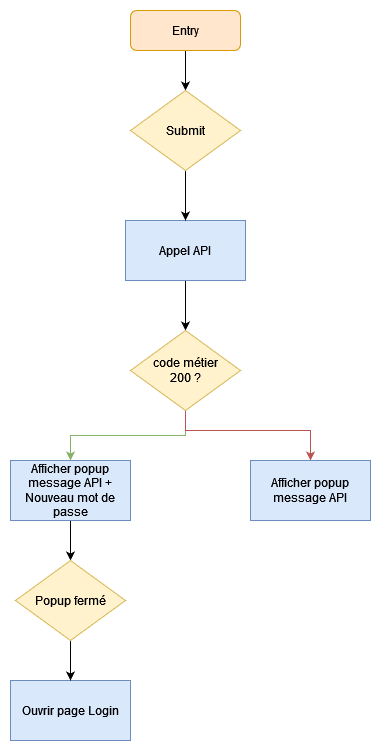

The diagram above was exported from draw.io. Its source (the exported page's mxGraphModel, read from the mxfile embedded in the PNG):
<mxGraphModel dx="1103" dy="595" grid="1" gridSize="10" guides="1" tooltips="1" connect="1" arrows="1" fold="1" page="1" pageScale="1" pageWidth="827" pageHeight="1169" math="0" shadow="0">
  <root>
    <mxCell id="0" />
    <mxCell id="1" parent="0" />
    <mxCell id="Xilz_2F9jT3U9AYOc_Qz-1" style="edgeStyle=orthogonalEdgeStyle;rounded=0;orthogonalLoop=1;jettySize=auto;html=1;" edge="1" parent="1" source="Xilz_2F9jT3U9AYOc_Qz-2" target="Xilz_2F9jT3U9AYOc_Qz-17">
      <mxGeometry relative="1" as="geometry" />
    </mxCell>
    <mxCell id="Xilz_2F9jT3U9AYOc_Qz-2" value="Entry" style="rounded=1;whiteSpace=wrap;html=1;fillColor=#ffe6cc;strokeColor=#d79b00;" vertex="1" parent="1">
      <mxGeometry x="340" y="70" width="110" height="40" as="geometry" />
    </mxCell>
    <mxCell id="Xilz_2F9jT3U9AYOc_Qz-3" style="edgeStyle=orthogonalEdgeStyle;rounded=0;orthogonalLoop=1;jettySize=auto;html=1;" edge="1" parent="1" source="Xilz_2F9jT3U9AYOc_Qz-4" target="Xilz_2F9jT3U9AYOc_Qz-7">
      <mxGeometry relative="1" as="geometry" />
    </mxCell>
    <mxCell id="Xilz_2F9jT3U9AYOc_Qz-4" value="Appel API" style="rounded=0;whiteSpace=wrap;html=1;fillColor=#dae8fc;strokeColor=#6c8ebf;" vertex="1" parent="1">
      <mxGeometry x="335" y="280" width="120" height="60" as="geometry" />
    </mxCell>
    <mxCell id="Xilz_2F9jT3U9AYOc_Qz-5" style="edgeStyle=orthogonalEdgeStyle;rounded=0;orthogonalLoop=1;jettySize=auto;html=1;fillColor=#d5e8d4;strokeColor=#82b366;" edge="1" parent="1" source="Xilz_2F9jT3U9AYOc_Qz-7" target="Xilz_2F9jT3U9AYOc_Qz-9">
      <mxGeometry relative="1" as="geometry" />
    </mxCell>
    <mxCell id="Xilz_2F9jT3U9AYOc_Qz-6" style="edgeStyle=orthogonalEdgeStyle;rounded=0;orthogonalLoop=1;jettySize=auto;html=1;entryX=0.5;entryY=0;entryDx=0;entryDy=0;fillColor=#f8cecc;strokeColor=#b85450;" edge="1" parent="1" source="Xilz_2F9jT3U9AYOc_Qz-7" target="Xilz_2F9jT3U9AYOc_Qz-15">
      <mxGeometry relative="1" as="geometry">
        <Array as="points">
          <mxPoint x="395" y="490" />
          <mxPoint x="520" y="490" />
        </Array>
      </mxGeometry>
    </mxCell>
    <mxCell id="Xilz_2F9jT3U9AYOc_Qz-7" value="&lt;div&gt;code métier&lt;/div&gt;&lt;div&gt;200 ?&lt;/div&gt;" style="rhombus;whiteSpace=wrap;html=1;fillColor=#fff2cc;strokeColor=#d6b656;" vertex="1" parent="1">
      <mxGeometry x="340" y="390" width="110" height="80" as="geometry" />
    </mxCell>
    <mxCell id="Xilz_2F9jT3U9AYOc_Qz-18" style="edgeStyle=orthogonalEdgeStyle;rounded=0;orthogonalLoop=1;jettySize=auto;html=1;" edge="1" parent="1" source="Xilz_2F9jT3U9AYOc_Qz-9" target="Xilz_2F9jT3U9AYOc_Qz-14">
      <mxGeometry relative="1" as="geometry" />
    </mxCell>
    <mxCell id="Xilz_2F9jT3U9AYOc_Qz-9" value="Afficher popup message API + Nouveau mot de passe" style="rounded=0;whiteSpace=wrap;html=1;fillColor=#dae8fc;strokeColor=#6c8ebf;" vertex="1" parent="1">
      <mxGeometry x="220" y="520" width="120" height="60" as="geometry" />
    </mxCell>
    <mxCell id="Xilz_2F9jT3U9AYOc_Qz-12" value="Ouvrir page Login" style="rounded=0;whiteSpace=wrap;html=1;fillColor=#dae8fc;strokeColor=#6c8ebf;" vertex="1" parent="1">
      <mxGeometry x="220" y="740" width="120" height="60" as="geometry" />
    </mxCell>
    <mxCell id="Xilz_2F9jT3U9AYOc_Qz-13" style="edgeStyle=orthogonalEdgeStyle;rounded=0;orthogonalLoop=1;jettySize=auto;html=1;" edge="1" parent="1" source="Xilz_2F9jT3U9AYOc_Qz-14" target="Xilz_2F9jT3U9AYOc_Qz-12">
      <mxGeometry relative="1" as="geometry" />
    </mxCell>
    <mxCell id="Xilz_2F9jT3U9AYOc_Qz-14" value="Popup fermé" style="rhombus;whiteSpace=wrap;html=1;fillColor=#fff2cc;strokeColor=#d6b656;" vertex="1" parent="1">
      <mxGeometry x="225" y="620" width="110" height="80" as="geometry" />
    </mxCell>
    <mxCell id="Xilz_2F9jT3U9AYOc_Qz-15" value="Afficher popup message API" style="rounded=0;whiteSpace=wrap;html=1;fillColor=#dae8fc;strokeColor=#6c8ebf;" vertex="1" parent="1">
      <mxGeometry x="460" y="520" width="120" height="60" as="geometry" />
    </mxCell>
    <mxCell id="Xilz_2F9jT3U9AYOc_Qz-16" style="edgeStyle=orthogonalEdgeStyle;rounded=0;orthogonalLoop=1;jettySize=auto;html=1;" edge="1" parent="1" source="Xilz_2F9jT3U9AYOc_Qz-17" target="Xilz_2F9jT3U9AYOc_Qz-4">
      <mxGeometry relative="1" as="geometry" />
    </mxCell>
    <mxCell id="Xilz_2F9jT3U9AYOc_Qz-17" value="Submit" style="rhombus;whiteSpace=wrap;html=1;fillColor=#fff2cc;strokeColor=#d6b656;" vertex="1" parent="1">
      <mxGeometry x="340" y="150" width="110" height="80" as="geometry" />
    </mxCell>
  </root>
</mxGraphModel>